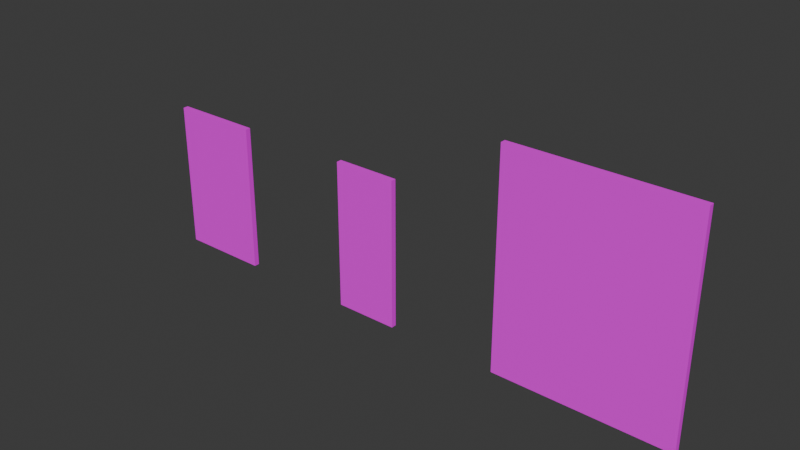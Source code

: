 # Source: LabBench.blend  (saved by Blender 4.0.36; exported with 4.5.12 LTS)
import bpy
from mathutils import Matrix  # noqa: F401  (used for matrix-valued properties, if any)

bpy.ops.wm.read_factory_settings(use_empty=True)
scene = bpy.context.scene
scene.name = 'Scene'

# ---- collections
col_labbench = bpy.data.collections.new('LabBench'); scene.collection.children.link(col_labbench)

# ---- images (referenced by path relative to the original .blend; pixels are not part of the script)
import os
ASSET_DIR = os.environ.get("B2B_ASSET_DIR", "")  # directory of the original .blend (textures are referenced by path, not embedded)
HERE = os.path.dirname(os.path.abspath(__file__))  # packed textures are extracted next to this script under _unpacked/

def load_image(name, relpath, width, height, colorspace="sRGB"):
    """Load a texture the original file referenced (path relative to the .blend, or extracted next to this script)."""
    p = next((c for c in (os.path.join(HERE, relpath), os.path.join(ASSET_DIR, relpath)) if relpath and os.path.exists(c)), "")
    if p:
        img = bpy.data.images.load(p, check_existing=True)
        img.name = name
    else:  # same state as the original file: an image datablock whose file is absent (Cycles renders it pink)
        img = bpy.data.images.new(name, width, height)
        img.source = "FILE"
        img.filepath = "//" + (relpath or name)
    img.colorspace_settings.name = colorspace
    return img
img_bigswitch_jpg_001 = load_image('BigSwitch.jpg.001', 'BigSwitch.jpg', 1024, 1024, 'sRGB')
img_smallswitch_png_001 = load_image('smallSwitch.png.001', 'smallSwitch.png', 1024, 1024, 'sRGB')
img_network_jpg = load_image('Network.jpg', 'Network.jpg', 1024, 1024, 'sRGB')

# ---- materials (node trees are filled in below, after node groups)
mat_largecomponentswitch = bpy.data.materials.new('LargeComponentSwitch')
mat_largecomponentswitch.use_transparent_shadow = False
mat_smallcomponent = bpy.data.materials.new('SmallComponent')
mat_smallcomponent.use_transparent_shadow = False
mat_network = bpy.data.materials.new('Network')
mat_network.use_transparent_shadow = False

# ---- node groups
ng_auto_smooth = bpy.data.node_groups.new('Auto Smooth', 'GeometryNodeTree')
_s = ng_auto_smooth.interface.new_socket(name='Geometry', in_out='OUTPUT', socket_type='NodeSocketGeometry')
_s = ng_auto_smooth.interface.new_socket(name='Geometry', in_out='INPUT', socket_type='NodeSocketGeometry')
_s = ng_auto_smooth.interface.new_socket(name='Angle', in_out='INPUT', socket_type='NodeSocketFloat')
_s.subtype = 'ANGLE'
_s.min_value = 0.0
_s.max_value = 3.142
ng_auto_smooth.is_modifier = True
_N = ng_auto_smooth.nodes; _L = ng_auto_smooth.links
n0 = _N.new('NodeGroupOutput'); n0.name = 'Group Output'; n0.location = (480, -100)
n1 = _N.new('NodeGroupInput'); n1.name = 'Group Input'; n1.location = (-420, -300)
n2 = _N.new('NodeGroupInput'); n2.name = 'Group Input.001'; n2.location = (-60, -100)
n3 = _N.new('GeometryNodeSetShadeSmooth'); n3.name = 'Set Shade Smooth'; n3.location = (120, -100)
n3.domain = 'EDGE'
n4 = _N.new('GeometryNodeSetShadeSmooth'); n4.name = 'Set Shade Smooth.001'; n4.location = (300, -100)
n5 = _N.new('GeometryNodeInputMeshEdgeAngle'); n5.name = 'Edge Angle'; n5.location = (-420, -220)
n6 = _N.new('GeometryNodeInputEdgeSmooth'); n6.name = 'Is Edge Smooth'; n6.location = (-60, -160)
n7 = _N.new('GeometryNodeInputShadeSmooth'); n7.name = 'Is Face Smooth'; n7.location = (-240, -340)
n8 = _N.new('FunctionNodeBooleanMath'); n8.name = 'Boolean Math'; n8.location = (-60, -220)
n9 = _N.new('FunctionNodeCompare'); n9.name = 'Compare'; n9.location = (-240, -180)
n9.operation = 'LESS_EQUAL'
_L.new(n5.outputs[0], n9.inputs[0])
_L.new(n4.outputs[0], n0.inputs[0])
_L.new(n1.outputs[1], n9.inputs[1])
_L.new(n9.outputs[0], n8.inputs[0])
_L.new(n7.outputs[0], n8.inputs[1])
_L.new(n2.outputs[0], n3.inputs[0])
_L.new(n6.outputs[0], n3.inputs[1])
_L.new(n3.outputs[0], n4.inputs[0])
_L.new(n8.outputs[0], n3.inputs[2])
n0.is_active_output = True

# ---- material node trees
mat_largecomponentswitch.use_nodes = True; mat_largecomponentswitch.node_tree.nodes.clear()
_N = mat_largecomponentswitch.node_tree.nodes; _L = mat_largecomponentswitch.node_tree.links
n0 = _N.new('ShaderNodeBsdfPrincipled'); n0.name = 'Principled BSDF'; n0.location = (10, 300)
n0.inputs[3].default_value = 1.45
n1 = _N.new('ShaderNodeOutputMaterial'); n1.name = 'Material Output'; n1.location = (300, 300)
n2 = _N.new('ShaderNodeTexImage'); n2.name = 'Image Texture'; n2.location = (-410, 232)
n2.width = 304
n2.image = img_bigswitch_jpg_001
_L.new(n0.outputs[0], n1.inputs[0])
_L.new(n2.outputs[0], n0.inputs[0])
n1.is_active_output = True
mat_smallcomponent.use_nodes = True; mat_smallcomponent.node_tree.nodes.clear()
_N = mat_smallcomponent.node_tree.nodes; _L = mat_smallcomponent.node_tree.links
n0 = _N.new('ShaderNodeBsdfPrincipled'); n0.name = 'Principled BSDF'; n0.location = (10, 300)
n0.inputs[3].default_value = 1.45
n1 = _N.new('ShaderNodeOutputMaterial'); n1.name = 'Material Output'; n1.location = (300, 300)
n2 = _N.new('ShaderNodeTexImage'); n2.name = 'Image Texture'; n2.location = (-450, 241)
n2.image = img_smallswitch_png_001
_L.new(n0.outputs[0], n1.inputs[0])
_L.new(n2.outputs[0], n0.inputs[0])
n1.is_active_output = True
mat_network.use_nodes = True; mat_network.node_tree.nodes.clear()
_N = mat_network.node_tree.nodes; _L = mat_network.node_tree.links
n0 = _N.new('ShaderNodeBsdfPrincipled'); n0.name = 'Principled BSDF'; n0.location = (10, 300)
n0.inputs[3].default_value = 1.45
n1 = _N.new('ShaderNodeOutputMaterial'); n1.name = 'Material Output'; n1.location = (300, 300)
n2 = _N.new('ShaderNodeTexImage'); n2.name = 'Image Texture'; n2.location = (-425, 189)
n2.image = img_network_jpg
_L.new(n0.outputs[0], n1.inputs[0])
_L.new(n2.outputs[0], n0.inputs[0])
n1.is_active_output = True

# ---- world
world_world = bpy.data.worlds.new('World'); scene.world = world_world
world_world.use_nodes = True; world_world.node_tree.nodes.clear()
_N = world_world.node_tree.nodes; _L = world_world.node_tree.links
n0 = _N.new('ShaderNodeOutputWorld'); n0.name = 'World Output'; n0.location = (300, 300)
n1 = _N.new('ShaderNodeBackground'); n1.name = 'Background'; n1.location = (10, 300)
n1.inputs[0].default_value = (0.05088, 0.05088, 0.05088, 1.0)
_L.new(n1.outputs[0], n0.inputs[0])
n0.is_active_output = True
world_world.color = (0.05088, 0.05088, 0.05088)
world_world.use_sun_shadow = False
world_world.sun_shadow_jitter_overblur = 0.0

# ---- meshes
me_cube_007 = bpy.data.meshes.new('Cube.007')
me_cube_007.from_pydata([(-0.085, -0.005, -0.14), (-0.085, -0.005, 0.14), (-0.085, 0.005, -0.14), (-0.085, 0.005, 0.14), (0.085, -0.005, -0.14), (0.085, -0.005, 0.14), (0.085, 0.005, -0.14), (0.085, 0.005, 0.14)], [], [(0, 1, 3, 2), (2, 3, 7, 6), (6, 7, 5, 4), (4, 5, 1, 0), (2, 6, 4, 0), (7, 3, 1, 5)])
_uv = me_cube_007.uv_layers.new(name='UVMap')
_uv.uv.foreach_set('vector', [0.375, 0.0, 0.625, 0.0, 0.625, 0.25, 0.375, 0.25, 0.7305, 0.3333, 0.9805, 0.3333, 0.9805, 0.5833, 0.7305, 0.5833, 0.7454, 0.3385, 0.9954, 0.3385, 0.9954, 0.5885, 0.7454, 0.5885, 0.9955, 0.0002662, 0.9955, 0.9995, 0.006638, 0.9995, 0.006638, 0.0002662, 0.125, 0.5, 0.375, 0.5, 0.375, 0.75, 0.125, 0.75, 0.625, 0.5, 0.875, 0.5, 0.875, 0.75, 0.625, 0.75])
me_cube_007.materials.append(mat_largecomponentswitch)
me_cube_007.update()
me_cube_015 = bpy.data.meshes.new('Cube.015')
me_cube_015.from_pydata([(-0.06, -0.005, -0.14), (-0.06, -0.005, 0.14), (-0.06, 0.005, -0.14), (-0.06, 0.005, 0.14), (0.06, -0.005, -0.14), (0.06, -0.005, 0.14), (0.06, 0.005, -0.14), (0.06, 0.005, 0.14)], [], [(0, 1, 3, 2), (2, 3, 7, 6), (6, 7, 5, 4), (4, 5, 1, 0), (2, 6, 4, 0), (7, 3, 1, 5)])
_uv = me_cube_015.uv_layers.new(name='UVMap')
_uv.uv.foreach_set('vector', [0.3221, 0.1501, 0.3221, 0.01079, 0.6555, 0.01079, 0.6555, 0.1501, 0.3221, 0.1839, 0.3221, 0.04461, 0.6555, 0.04461, 0.6555, 0.1839, 0.32, 0.1612, 0.32, 0.02189, 0.6534, 0.02189, 0.6534, 0.1612, 1.006, -0.0003862, 1.006, 0.9975, 0.00253, 0.9975, 0.002529, -0.0003862, 0.66, 0.2061, 0.3266, 0.2061, 0.3266, 0.06686, 0.66, 0.06686, 1.0, 0.4304, 0.6667, 0.4304, 0.6667, 0.2911, 1.0, 0.2911])
me_cube_015.materials.append(mat_smallcomponent)
me_cube_015.update()
me_cube_011 = bpy.data.meshes.new('Cube.011')
me_cube_011.from_pydata([(-0.165, -0.005, -0.2025), (-0.165, -0.005, 0.2025), (-0.165, 0.005, -0.2025), (-0.165, 0.005, 0.2025), (0.165, -0.005, -0.2025), (0.165, -0.005, 0.2025), (0.165, 0.005, -0.2025), (0.165, 0.005, 0.2025)], [], [(0, 1, 3, 2), (2, 3, 7, 6), (6, 7, 5, 4), (4, 5, 1, 0), (2, 6, 4, 0), (7, 3, 1, 5)])
me_cube_011.polygons.foreach_set('use_smooth', [True] * 6)
_uv = me_cube_011.uv_layers.new(name='UVMap')
_uv.uv.foreach_set('vector', [0.9264, 0.5549, 0.9264, 0.006588, 0.94, 0.006588, 0.94, 0.5549, 0.03566, 0.1026, 0.03566, -0.4457, 0.4824, -0.4457, 0.4824, 0.1026, 0.9532, 0.5549, 0.9532, 0.006588, 0.9667, 0.006588, 0.9667, 0.5549, 0.7936, 0.3471, 0.7936, 0.6813, 0.1709, 0.6813, 0.1709, 0.3471, 0.9934, 0.006588, 0.9934, 0.4533, 0.9799, 0.4533, 0.9799, 0.006588, 0.9934, 0.4665, 0.9934, 0.9133, 0.9799, 0.9133, 0.9799, 0.4665])
me_cube_011.materials.append(mat_network)
me_cube_011.update()

# ---- objects
ob_largecomponent_001 = bpy.data.objects.new('LargeComponent.001', me_cube_007)
ob_smallcomponent_005 = bpy.data.objects.new('SmallComponent.005', me_cube_015)
ob_network = bpy.data.objects.new('Network', me_cube_011)

# ---- transforms, parenting, visibility, modifiers, constraints
ob_largecomponent_001.location = (-0.3071, 0.005, 0.14)
ob_smallcomponent_005.location = (0.06, 0.005, 0.14)
ob_network.location = (0.4949, 0.005, 0.2025)
_m = ob_network.modifiers.new('Auto Smooth', 'NODES')
_m.node_group = ng_auto_smooth
_gi = [s.identifier for s in ng_auto_smooth.interface.items_tree if s.item_type == 'SOCKET' and s.in_out == 'INPUT']
_m[_gi[1]] = 0.5236  # Angle

# ---- collection membership
col_labbench.objects.link(ob_largecomponent_001)
col_labbench.objects.link(ob_smallcomponent_005)
col_labbench.objects.link(ob_network)

# ---- scene / render settings (as saved in the file)
scene.frame_start = 1; scene.frame_end = 250; scene.frame_set(10)
scene.render.engine = 'BLENDER_EEVEE_NEXT'
scene.cycles.sampling_pattern = 'TABULATED_SOBOL'
bpy.context.view_layer.update()

# ---- added for rendering (the .blend has no active camera and no usable light): camera, sun
cam_auto = bpy.data.cameras.new('AutoCamera')
cam_auto.lens = 50.0
cam_auto.sensor_width = 36.0
cam_auto.clip_end = 1000.0
ob_auto_camera = bpy.data.objects.new('AutoCamera', cam_auto)
scene.collection.objects.link(ob_auto_camera)
ob_auto_camera.location = (1.17699, -1.2467, 1.03696)
ob_auto_camera.rotation_euler = (1.09748, -7.21219e-08, 0.694738)
scene.camera = ob_auto_camera
light_auto_sun = bpy.data.lights.new('AutoSun', 'SUN')
light_auto_sun.energy = 3.0
light_auto_sun.angle = 0.0523599
ob_auto_sun = bpy.data.objects.new('AutoSun', light_auto_sun)
scene.collection.objects.link(ob_auto_sun)
ob_auto_sun.rotation_euler = (0.872665, 0.174533, 0.523599)
bpy.context.view_layer.update()
